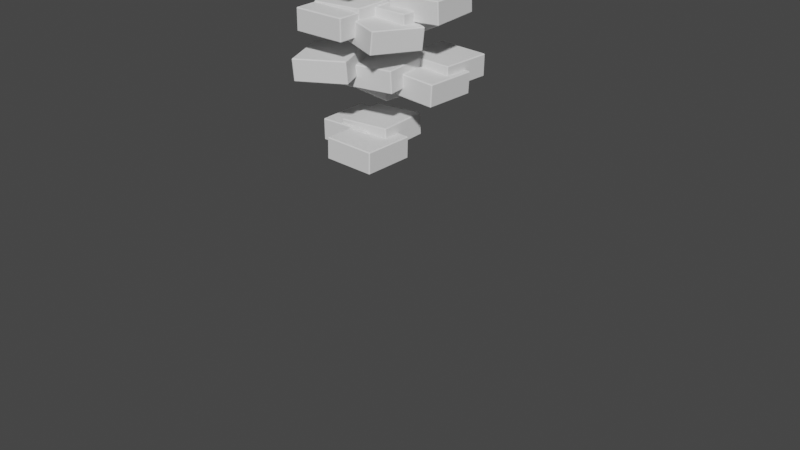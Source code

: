 # Source: Floor_Tiles_Cluster_1a.blend  (saved by Blender 3.0.42; exported with 4.5.12 LTS)
import bpy
from mathutils import Matrix  # noqa: F401  (used for matrix-valued properties, if any)

bpy.ops.wm.read_factory_settings(use_empty=True)
scene = bpy.context.scene
scene.name = 'Scene'

# ---- collections
col_collection = bpy.data.collections.new('Collection'); scene.collection.children.link(col_collection)

# ---- materials (node trees are filled in below, after node groups)
mat_material_001 = bpy.data.materials.new('Material.001')
mat_material_001.alpha_threshold = 0.0
mat_material_001.use_transparent_shadow = False
mat_material_001.line_color = (0.0, 0.0, 0.0, 1.0)

# ---- node groups
ng_nodegroup_003 = bpy.data.node_groups.new('NodeGroup.003', 'GeometryNodeTree')
_s = ng_nodegroup_003.interface.new_socket(name='Vector', in_out='OUTPUT', socket_type='NodeSocketVector')
_s = ng_nodegroup_003.interface.new_socket(name='Value', in_out='INPUT', socket_type='NodeSocketFloat')
_s.default_value = 0.5
_s.min_value = -1e+04
_s.max_value = 1e+04
_s = ng_nodegroup_003.interface.new_socket(name='Vector', in_out='INPUT', socket_type='NodeSocketVector')
_s.min_value = -1e+04
_s.max_value = 1e+04
_N = ng_nodegroup_003.nodes; _L = ng_nodegroup_003.links
n0 = _N.new('ShaderNodeMath'); n0.name = 'Math.016'; n0.location = (249, 19)
n0.label = '[%] Cur X Offset'
n0.operation = 'MODULO'
n1 = _N.new('ShaderNodeCombineXYZ'); n1.name = 'Combine XYZ.003'; n1.location = (431, 28)
n2 = _N.new('ShaderNodeMath'); n2.name = 'Math.015'; n2.location = (-132, 122)
n2.operation = 'MULTIPLY'
n3 = _N.new('ShaderNodeMath'); n3.name = 'Math.017'; n3.location = (53, 85)
n3.operation = 'MULTIPLY'
n4 = _N.new('ShaderNodeSeparateXYZ'); n4.name = 'Separate XYZ.001'; n4.location = (-114, -122)
n4.hide = True
n5 = _N.new('NodeGroupOutput'); n5.name = 'Group Output'; n5.location = (621, 0)
n6 = _N.new('GeometryNodeInputIndex'); n6.name = 'Index.001'; n6.location = (-431, 122)
n7 = _N.new('NodeGroupInput'); n7.name = 'Group Input'; n7.location = (-566, -18)
_L.new(n7.outputs[0], n2.inputs[1])
_L.new(n1.outputs[0], n5.inputs[0])
_L.new(n7.outputs[1], n4.inputs[0])
_L.new(n6.outputs[0], n2.inputs[0])
_L.new(n2.outputs[0], n3.inputs[0])
_L.new(n3.outputs[0], n0.inputs[0])
_L.new(n0.outputs[0], n1.inputs[0])
_L.new(n4.outputs[0], n3.inputs[1])
_L.new(n4.outputs[0], n0.inputs[1])
n5.is_active_output = True
ng_nodegroup_002 = bpy.data.node_groups.new('NodeGroup.002', 'GeometryNodeTree')
_s = ng_nodegroup_002.interface.new_socket(name='Vector', in_out='OUTPUT', socket_type='NodeSocketVector')
_N = ng_nodegroup_002.nodes; _L = ng_nodegroup_002.links
n0 = _N.new('NodeGroupInput'); n0.name = 'Group Input'; n0.location = (-1004, 18)
n1 = _N.new('ShaderNodeCombineXYZ'); n1.name = 'Combine XYZ'; n1.location = (593, 70)
n2 = _N.new('ShaderNodeMath'); n2.name = 'Math'; n2.location = (356, -183)
n2.hide = True
n2.operation = 'MULTIPLY'
n3 = _N.new('ShaderNodeFloatCurve'); n3.name = 'Float Curve.002'; n3.location = (28, -135)
n3.hide = True
_c = n3.mapping.curves[0]
while len(_c.points) > 2: _c.points.remove(_c.points[-1])
_c.points[0].location = (0.0, 1.0); _c.points[0].handle_type = 'AUTO'
_c.points[1].location = (0.5, 0.5); _c.points[1].handle_type = 'AUTO'
_p = _c.points.new(1.0, 1.0); _p.handle_type = 'AUTO'
n3.mapping.update()
n4 = _N.new('FunctionNodeRandomValue'); n4.name = 'Random Value.005'; n4.location = (146, -231)
n4.hide = True
n4.data_type = 'FLOAT_VECTOR'
n4.inputs[0].default_value = (0.0, 0.0, -0.35)
n4.inputs[1].default_value = (0.0, 0.0, 0.35)
n4.inputs[4].default_value = 1
n4.inputs[5].default_value = 15
n4.inputs[8].default_value = 2
n5 = _N.new('GeometryNodeInputID'); n5.name = 'ID.005'; n5.location = (-9, -246)
n5.hide = True
n6 = _N.new('FunctionNodeRandomValue'); n6.name = 'Random Value.006'; n6.location = (-163, -148)
n6.hide = True
n6.inputs[0].default_value = (0.0, 0.0, -0.05)
n6.inputs[1].default_value = (0.0, 0.0, 0.05)
n6.inputs[4].default_value = 1
n6.inputs[5].default_value = 15
n7 = _N.new('GeometryNodeInputID'); n7.name = 'ID.006'; n7.location = (-319, -172)
n7.hide = True
n8 = _N.new('ShaderNodeMath'); n8.name = 'Math.001'; n8.location = (318, 27)
n8.hide = True
n8.operation = 'MULTIPLY'
n9 = _N.new('GeometryNodeInputID'); n9.name = 'ID.007'; n9.location = (-46, -35)
n9.hide = True
n10 = _N.new('FunctionNodeRandomValue'); n10.name = 'Random Value.008'; n10.location = (-201, 63)
n10.hide = True
n10.inputs[0].default_value = (0.0, 0.0, -0.05)
n10.inputs[1].default_value = (0.0, 0.0, 0.05)
n10.inputs[4].default_value = 1
n10.inputs[5].default_value = 15
n11 = _N.new('GeometryNodeInputID'); n11.name = 'ID.008'; n11.location = (-356, 39)
n11.hide = True
n12 = _N.new('FunctionNodeRandomValue'); n12.name = 'Random Value.009'; n12.location = (145, 229)
n12.hide = True
n12.data_type = 'FLOAT_VECTOR'
n12.inputs[0].default_value = (0.0, 0.0, -0.35)
n12.inputs[1].default_value = (0.0, 0.0, 0.35)
n12.inputs[4].default_value = 1
n12.inputs[5].default_value = 15
n12.inputs[8].default_value = 2
n13 = _N.new('GeometryNodeInputID'); n13.name = 'ID.009'; n13.location = (-10, 214)
n13.hide = True
n14 = _N.new('FunctionNodeRandomValue'); n14.name = 'Random Value.010'; n14.location = (-165, 312)
n14.hide = True
n14.inputs[0].default_value = (0.0, 0.0, -0.05)
n14.inputs[1].default_value = (0.0, 0.0, 0.05)
n14.inputs[4].default_value = 1
n14.inputs[5].default_value = 15
n15 = _N.new('GeometryNodeInputID'); n15.name = 'ID.010'; n15.location = (-320, 287)
n15.hide = True
n16 = _N.new('ShaderNodeMath'); n16.name = 'Math.002'; n16.location = (354, 276)
n16.hide = True
n16.operation = 'MULTIPLY'
n17 = _N.new('ShaderNodeFloatCurve'); n17.name = 'Float Curve.004'; n17.location = (26, 324)
n17.hide = True
_c = n17.mapping.curves[0]
while len(_c.points) > 2: _c.points.remove(_c.points[-1])
_c.points[0].location = (0.0, 1.0); _c.points[0].handle_type = 'AUTO'
_c.points[1].location = (0.5, 0.0); _c.points[1].handle_type = 'AUTO'
_p = _c.points.new(1.0, 1.0); _p.handle_type = 'AUTO'
n17.mapping.update()
n18 = _N.new('ShaderNodeFloatCurve'); n18.name = 'Float Curve.003'; n18.location = (-10, 75)
n18.hide = True
_c = n18.mapping.curves[0]
while len(_c.points) > 2: _c.points.remove(_c.points[-1])
_c.points[0].location = (0.0, 1.0); _c.points[0].handle_type = 'AUTO'
_c.points[1].location = (0.54091, 0.4875); _c.points[1].handle_type = 'AUTO'
_p = _c.points.new(1.0, 1.0); _p.handle_type = 'AUTO'
n18.mapping.update()
n19 = _N.new('FunctionNodeRandomValue'); n19.name = 'Random Value.007'; n19.location = (109, -20)
n19.hide = True
n19.data_type = 'FLOAT_VECTOR'
n19.inputs[0].default_value = (0.0, 0.0, -0.55)
n19.inputs[1].default_value = (0.0, 0.0, 0.55)
n19.inputs[4].default_value = 1
n19.inputs[5].default_value = 15
n19.inputs[8].default_value = 2
n20 = _N.new('NodeGroupOutput'); n20.name = 'Group Output'; n20.location = (808, 62)
_L.new(n1.outputs[0], n20.inputs[0])
_L.new(n5.outputs[0], n4.inputs[7])
_L.new(n4.outputs[0], n2.inputs[1])
_L.new(n7.outputs[0], n6.inputs[7])
_L.new(n6.outputs[1], n3.inputs[1])
_L.new(n3.outputs[0], n2.inputs[0])
_L.new(n2.outputs[0], n1.inputs[2])
_L.new(n9.outputs[0], n19.inputs[7])
_L.new(n19.outputs[0], n8.inputs[1])
_L.new(n11.outputs[0], n10.inputs[7])
_L.new(n10.outputs[1], n18.inputs[1])
_L.new(n18.outputs[0], n8.inputs[0])
_L.new(n13.outputs[0], n12.inputs[7])
_L.new(n12.outputs[0], n16.inputs[1])
_L.new(n15.outputs[0], n14.inputs[7])
_L.new(n14.outputs[1], n17.inputs[1])
_L.new(n17.outputs[0], n16.inputs[0])
_L.new(n16.outputs[0], n1.inputs[0])
_L.new(n8.outputs[0], n1.inputs[1])
n20.is_active_output = True
ng_nodegroup_005 = bpy.data.node_groups.new('NodeGroup.005', 'GeometryNodeTree')
_s = ng_nodegroup_005.interface.new_socket(name='Vector', in_out='OUTPUT', socket_type='NodeSocketVector')
_N = ng_nodegroup_005.nodes; _L = ng_nodegroup_005.links
n0 = _N.new('NodeGroupInput'); n0.name = 'Group Input'; n0.location = (-1004, 18)
n1 = _N.new('ShaderNodeCombineXYZ'); n1.name = 'Combine XYZ'; n1.location = (593, 70)
n2 = _N.new('ShaderNodeMath'); n2.name = 'Math'; n2.location = (356, -183)
n2.hide = True
n2.operation = 'MULTIPLY'
n3 = _N.new('GeometryNodeInputID'); n3.name = 'ID.005'; n3.location = (-9, -246)
n3.hide = True
n4 = _N.new('FunctionNodeRandomValue'); n4.name = 'Random Value.006'; n4.location = (-163, -148)
n4.hide = True
n4.inputs[0].default_value = (0.0, 0.0, -0.05)
n4.inputs[1].default_value = (0.0, 0.0, 0.05)
n4.inputs[4].default_value = 1
n4.inputs[5].default_value = 15
n5 = _N.new('GeometryNodeInputID'); n5.name = 'ID.006'; n5.location = (-319, -172)
n5.hide = True
n6 = _N.new('ShaderNodeMath'); n6.name = 'Math.001'; n6.location = (318, 27)
n6.hide = True
n6.operation = 'MULTIPLY'
n7 = _N.new('GeometryNodeInputID'); n7.name = 'ID.007'; n7.location = (-46, -35)
n7.hide = True
n8 = _N.new('GeometryNodeInputID'); n8.name = 'ID.008'; n8.location = (-356, 39)
n8.hide = True
n9 = _N.new('GeometryNodeInputID'); n9.name = 'ID.009'; n9.location = (-10, 214)
n9.hide = True
n10 = _N.new('FunctionNodeRandomValue'); n10.name = 'Random Value.010'; n10.location = (-165, 312)
n10.hide = True
n10.inputs[0].default_value = (0.0, 0.0, -0.05)
n10.inputs[1].default_value = (0.0, 0.0, 0.05)
n10.inputs[4].default_value = 1
n10.inputs[5].default_value = 15
n11 = _N.new('GeometryNodeInputID'); n11.name = 'ID.010'; n11.location = (-320, 287)
n11.hide = True
n12 = _N.new('ShaderNodeMath'); n12.name = 'Math.002'; n12.location = (354, 276)
n12.hide = True
n12.operation = 'MULTIPLY'
n13 = _N.new('ShaderNodeFloatCurve'); n13.name = 'Float Curve.004'; n13.location = (26, 324)
n13.hide = True
_c = n13.mapping.curves[0]
while len(_c.points) > 2: _c.points.remove(_c.points[-1])
_c.points[0].location = (0.0, 1.0); _c.points[0].handle_type = 'AUTO'
_c.points[1].location = (0.5, 0.0); _c.points[1].handle_type = 'AUTO'
_p = _c.points.new(1.0, 1.0); _p.handle_type = 'AUTO'
n13.mapping.update()
n14 = _N.new('NodeGroupOutput'); n14.name = 'Group Output'; n14.location = (808, 62)
n15 = _N.new('ShaderNodeFloatCurve'); n15.name = 'Float Curve.002'; n15.location = (28, -135)
n15.hide = True
_c = n15.mapping.curves[0]
while len(_c.points) > 2: _c.points.remove(_c.points[-1])
_c.points[0].location = (0.0, 1.0); _c.points[0].handle_type = 'AUTO'
_c.points[1].location = (1.0, 1.0); _c.points[1].handle_type = 'AUTO'
n15.mapping.update()
n16 = _N.new('FunctionNodeRandomValue'); n16.name = 'Random Value.008'; n16.location = (-201, 63)
n16.hide = True
n16.inputs[0].default_value = (0.0, 0.0, -0.05)
n16.inputs[1].default_value = (0.0, 0.0, 0.05)
n16.inputs[4].default_value = 1
n16.inputs[5].default_value = 15
n17 = _N.new('FunctionNodeRandomValue'); n17.name = 'Random Value.009'; n17.location = (145, 229)
n17.hide = True
n17.data_type = 'FLOAT_VECTOR'
n17.inputs[0].default_value = (0.0, 0.0, -0.35)
n17.inputs[1].default_value = (0.0, 0.0, 0.35)
n17.inputs[4].default_value = 1
n17.inputs[5].default_value = 15
n17.inputs[8].default_value = 2
n18 = _N.new('FunctionNodeRandomValue'); n18.name = 'Random Value.005'; n18.location = (146, -231)
n18.hide = True
n18.data_type = 'FLOAT_VECTOR'
n18.inputs[0].default_value = (0.0, 0.0, -0.2)
n18.inputs[1].default_value = (0.0, 0.0, 0.2)
n18.inputs[4].default_value = 1
n18.inputs[5].default_value = 15
n18.inputs[8].default_value = 2
n19 = _N.new('FunctionNodeRandomValue'); n19.name = 'Random Value.007'; n19.location = (109, -20)
n19.hide = True
n19.data_type = 'FLOAT_VECTOR'
n19.inputs[0].default_value = (0.0, 0.0, -2.0)
n19.inputs[1].default_value = (0.0, 0.0, 2.0)
n19.inputs[4].default_value = 1
n19.inputs[5].default_value = 15
n19.inputs[8].default_value = 2
n20 = _N.new('ShaderNodeFloatCurve'); n20.name = 'Float Curve.003'; n20.location = (-10, 75)
n20.hide = True
_c = n20.mapping.curves[0]
while len(_c.points) > 2: _c.points.remove(_c.points[-1])
_c.points[0].location = (0.0, 1.0); _c.points[0].handle_type = 'AUTO'
_c.points[1].location = (0.52273, 0.0); _c.points[1].handle_type = 'AUTO'
_p = _c.points.new(1.0, 1.0); _p.handle_type = 'AUTO'
n20.mapping.update()
_L.new(n1.outputs[0], n14.inputs[0])
_L.new(n3.outputs[0], n18.inputs[7])
_L.new(n18.outputs[0], n2.inputs[1])
_L.new(n5.outputs[0], n4.inputs[7])
_L.new(n4.outputs[1], n15.inputs[1])
_L.new(n15.outputs[0], n2.inputs[0])
_L.new(n2.outputs[0], n1.inputs[2])
_L.new(n7.outputs[0], n19.inputs[7])
_L.new(n19.outputs[0], n6.inputs[1])
_L.new(n8.outputs[0], n16.inputs[7])
_L.new(n16.outputs[1], n20.inputs[1])
_L.new(n20.outputs[0], n6.inputs[0])
_L.new(n9.outputs[0], n17.inputs[7])
_L.new(n17.outputs[0], n12.inputs[1])
_L.new(n11.outputs[0], n10.inputs[7])
_L.new(n10.outputs[1], n13.inputs[1])
_L.new(n13.outputs[0], n12.inputs[0])
_L.new(n12.outputs[0], n1.inputs[0])
_L.new(n6.outputs[0], n1.inputs[1])
n14.is_active_output = True
ng_nodegroup_006 = bpy.data.node_groups.new('NodeGroup.006', 'GeometryNodeTree')
_s = ng_nodegroup_006.interface.new_socket(name='Vector', in_out='OUTPUT', socket_type='NodeSocketVector')
_N = ng_nodegroup_006.nodes; _L = ng_nodegroup_006.links
n0 = _N.new('NodeGroupInput'); n0.name = 'Group Input'; n0.location = (-1004, 18)
n1 = _N.new('ShaderNodeCombineXYZ'); n1.name = 'Combine XYZ'; n1.location = (593, 70)
n2 = _N.new('ShaderNodeMath'); n2.name = 'Math'; n2.location = (356, -183)
n2.hide = True
n2.operation = 'MULTIPLY'
n3 = _N.new('GeometryNodeInputID'); n3.name = 'ID.005'; n3.location = (-9, -246)
n3.hide = True
n4 = _N.new('FunctionNodeRandomValue'); n4.name = 'Random Value.006'; n4.location = (-163, -148)
n4.hide = True
n4.inputs[0].default_value = (0.0, 0.0, -0.05)
n4.inputs[1].default_value = (0.0, 0.0, 0.05)
n4.inputs[4].default_value = 1
n4.inputs[5].default_value = 15
n5 = _N.new('GeometryNodeInputID'); n5.name = 'ID.006'; n5.location = (-319, -172)
n5.hide = True
n6 = _N.new('ShaderNodeMath'); n6.name = 'Math.001'; n6.location = (318, 27)
n6.hide = True
n6.operation = 'MULTIPLY'
n7 = _N.new('GeometryNodeInputID'); n7.name = 'ID.007'; n7.location = (-46, -35)
n7.hide = True
n8 = _N.new('GeometryNodeInputID'); n8.name = 'ID.008'; n8.location = (-356, 39)
n8.hide = True
n9 = _N.new('GeometryNodeInputID'); n9.name = 'ID.009'; n9.location = (-10, 214)
n9.hide = True
n10 = _N.new('FunctionNodeRandomValue'); n10.name = 'Random Value.010'; n10.location = (-165, 312)
n10.hide = True
n10.inputs[0].default_value = (0.0, 0.0, -0.05)
n10.inputs[1].default_value = (0.0, 0.0, 0.05)
n10.inputs[4].default_value = 1
n10.inputs[5].default_value = 15
n11 = _N.new('GeometryNodeInputID'); n11.name = 'ID.010'; n11.location = (-320, 287)
n11.hide = True
n12 = _N.new('ShaderNodeMath'); n12.name = 'Math.002'; n12.location = (354, 276)
n12.hide = True
n12.operation = 'MULTIPLY'
n13 = _N.new('NodeGroupOutput'); n13.name = 'Group Output'; n13.location = (808, 62)
n14 = _N.new('ShaderNodeFloatCurve'); n14.name = 'Float Curve.002'; n14.location = (28, -135)
n14.hide = True
_c = n14.mapping.curves[0]
while len(_c.points) > 2: _c.points.remove(_c.points[-1])
_c.points[0].location = (0.0, 1.0); _c.points[0].handle_type = 'AUTO'
_c.points[1].location = (1.0, 1.0); _c.points[1].handle_type = 'AUTO'
n14.mapping.update()
n15 = _N.new('FunctionNodeRandomValue'); n15.name = 'Random Value.008'; n15.location = (-201, 63)
n15.hide = True
n15.inputs[0].default_value = (0.0, 0.0, -0.05)
n15.inputs[1].default_value = (0.0, 0.0, 0.05)
n15.inputs[4].default_value = 1
n15.inputs[5].default_value = 15
n16 = _N.new('FunctionNodeRandomValue'); n16.name = 'Random Value.005'; n16.location = (146, -231)
n16.hide = True
n16.data_type = 'FLOAT_VECTOR'
n16.inputs[1].default_value = (0.0, 0.0, 0.0)
n16.inputs[4].default_value = 1
n16.inputs[5].default_value = 15
n16.inputs[8].default_value = 2
n17 = _N.new('ShaderNodeFloatCurve'); n17.name = 'Float Curve.003'; n17.location = (-10, 75)
n17.hide = True
_c = n17.mapping.curves[0]
while len(_c.points) > 2: _c.points.remove(_c.points[-1])
_c.points[0].location = (0.0, 1.0); _c.points[0].handle_type = 'AUTO'
_c.points[1].location = (0.51818, 0.5625); _c.points[1].handle_type = 'AUTO'
_p = _c.points.new(1.0, 1.0); _p.handle_type = 'AUTO'
n17.mapping.update()
n18 = _N.new('FunctionNodeRandomValue'); n18.name = 'Random Value.007'; n18.location = (109, -20)
n18.hide = True
n18.data_type = 'FLOAT_VECTOR'
n18.inputs[1].default_value = (0.0, 0.0, 2.0)
n18.inputs[4].default_value = 1
n18.inputs[5].default_value = 15
n18.inputs[8].default_value = 2
n19 = _N.new('ShaderNodeFloatCurve'); n19.name = 'Float Curve.004'; n19.location = (26, 324)
n19.hide = True
_c = n19.mapping.curves[0]
while len(_c.points) > 2: _c.points.remove(_c.points[-1])
_c.points[0].location = (0.0, 1.0); _c.points[0].handle_type = 'AUTO'
_c.points[1].location = (0.5, 0.0); _c.points[1].handle_type = 'AUTO'
_p = _c.points.new(1.0, 1.0); _p.handle_type = 'AUTO'
n19.mapping.update()
n20 = _N.new('FunctionNodeRandomValue'); n20.name = 'Random Value.009'; n20.location = (145, 229)
n20.hide = True
n20.data_type = 'FLOAT_VECTOR'
n20.inputs[1].default_value = (0.0, 0.0, 0.0)
n20.inputs[4].default_value = 1
n20.inputs[5].default_value = 15
n20.inputs[8].default_value = 2
_L.new(n1.outputs[0], n13.inputs[0])
_L.new(n3.outputs[0], n16.inputs[7])
_L.new(n16.outputs[0], n2.inputs[1])
_L.new(n5.outputs[0], n4.inputs[7])
_L.new(n4.outputs[1], n14.inputs[1])
_L.new(n14.outputs[0], n2.inputs[0])
_L.new(n2.outputs[0], n1.inputs[2])
_L.new(n7.outputs[0], n18.inputs[7])
_L.new(n18.outputs[0], n6.inputs[1])
_L.new(n8.outputs[0], n15.inputs[7])
_L.new(n15.outputs[1], n17.inputs[1])
_L.new(n17.outputs[0], n6.inputs[0])
_L.new(n9.outputs[0], n20.inputs[7])
_L.new(n20.outputs[0], n12.inputs[1])
_L.new(n11.outputs[0], n10.inputs[7])
_L.new(n10.outputs[1], n19.inputs[1])
_L.new(n19.outputs[0], n12.inputs[0])
_L.new(n12.outputs[0], n1.inputs[0])
_L.new(n6.outputs[0], n1.inputs[1])
n13.is_active_output = True
ng_nodegroup_007 = bpy.data.node_groups.new('NodeGroup.007', 'GeometryNodeTree')
_s = ng_nodegroup_007.interface.new_socket(name='Geometry', in_out='OUTPUT', socket_type='NodeSocketGeometry')
_s = ng_nodegroup_007.interface.new_socket(name='Instance', in_out='INPUT', socket_type='NodeSocketGeometry')
_s = ng_nodegroup_007.interface.new_socket(name='Points', in_out='INPUT', socket_type='NodeSocketGeometry')
_s = ng_nodegroup_007.interface.new_socket(name='Instance', in_out='INPUT', socket_type='NodeSocketGeometry')
_s = ng_nodegroup_007.interface.new_socket(name='Distance Min', in_out='INPUT', socket_type='NodeSocketFloat')
_s.subtype = 'DISTANCE'
_s.default_value = 0.5
_s.min_value = 0.0
ng_nodegroup_007.is_modifier = True
_N = ng_nodegroup_007.nodes; _L = ng_nodegroup_007.links
n0 = _N.new('ShaderNodeVectorMath'); n0.name = 'Vector Math.003'; n0.location = (62, -160)
n0.operation = 'SCALE'
n1 = _N.new('GeometryNodeGroup'); n1.name = 'Group.003'; n1.location = (-139, -218)
n1.label = 'Rotation Noise'
n1.width = 175
n1.node_tree = ng_nodegroup_005
n2 = _N.new('GeometryNodeGroup'); n2.name = 'Group.005'; n2.location = (422, -206)
n2.label = 'Translation Noise'
n2.width = 175
n2.node_tree = ng_nodegroup_006
n3 = _N.new('GeometryNodeInstanceOnPoints'); n3.name = 'Instance on Points.017'; n3.location = (262, 215)
n3.width = 148
n4 = _N.new('GeometryNodeScaleInstances'); n4.name = 'Scale Instances.001'; n4.location = (457, 207)
n4.inputs[2].default_value = (0.6, 0.5, 0.6)
n5 = _N.new('GeometryNodeRealizeInstances'); n5.name = 'Realize Instances.009'; n5.location = (856, 185)
n6 = _N.new('GeometryNodeTranslateInstances'); n6.name = 'Translate Instances.001'; n6.location = (665, 155)
n7 = _N.new('FunctionNodeInputVector'); n7.name = 'Vector.002'; n7.location = (-334, 218)
n7.vector = (0.0, 1.0, 0.0)
n7.outputs[0].default_value = (0.0, 0.0, 0.0)
n8 = _N.new('ShaderNodeVectorMath'); n8.name = 'Vector Math.002'; n8.location = (-171, 161)
n8.operation = 'DOT_PRODUCT'
n9 = _N.new('FunctionNodeCompare'); n9.name = 'Compare Floats'; n9.location = (-16, 214)
n9.operation = 'GREATER_EQUAL'
n9.inputs[1].default_value = 0.95
n10 = _N.new('GeometryNodeDistributePointsOnFaces'); n10.name = 'Distribute Points on Faces'; n10.location = (-347, 51)
n10.distribute_method = 'POISSON'
n10.use_legacy_normal = True
n10.inputs[4].default_value = 1.5
n11 = _N.new('GeometryNodeInstanceOnPoints'); n11.name = 'Instance on Points.016'; n11.location = (-856, 11)
n11.width = 148
n11.hide = True
n12 = _N.new('GeometryNodeScaleInstances'); n12.name = 'Scale Instances'; n12.location = (-696, 10)
n12.hide = True
n12.inputs[2].default_value = (0.8, 0.5, 0.8)
n13 = _N.new('NodeGroupInput'); n13.name = 'Group Input'; n13.location = (-1056, 0)
n14 = _N.new('NodeGroupOutput'); n14.name = 'Group Output'; n14.location = (1046, 0)
n15 = _N.new('GeometryNodeRealizeInstances'); n15.name = 'Realize Instances.008'; n15.location = (-551, 6)
n15.width = 134
n15.hide = True
_L.new(n13.outputs[0], n11.inputs[2])
_L.new(n13.outputs[1], n11.inputs[0])
_L.new(n13.outputs[2], n3.inputs[2])
_L.new(n5.outputs[0], n14.inputs[0])
_L.new(n13.outputs[3], n10.inputs[2])
_L.new(n15.outputs[0], n10.inputs[0])
_L.new(n11.outputs[0], n12.inputs[0])
_L.new(n12.outputs[0], n15.inputs[0])
_L.new(n10.outputs[1], n8.inputs[1])
_L.new(n7.outputs[0], n8.inputs[0])
_L.new(n8.outputs[1], n9.inputs[0])
_L.new(n9.outputs[0], n3.inputs[1])
_L.new(n10.outputs[0], n3.inputs[0])
_L.new(n3.outputs[0], n4.inputs[0])
_L.new(n1.outputs[0], n0.inputs[0])
_L.new(n0.outputs[0], n3.inputs[5])
_L.new(n2.outputs[0], n6.inputs[2])
_L.new(n4.outputs[0], n6.inputs[0])
_L.new(n6.outputs[0], n5.inputs[0])
n14.is_active_output = True
ng_nodegroup_004 = bpy.data.node_groups.new('NodeGroup.004', 'GeometryNodeTree')
_s = ng_nodegroup_004.interface.new_socket(name='Result', in_out='OUTPUT', socket_type='NodeSocketBool')
_s = ng_nodegroup_004.interface.new_socket(name='Color', in_out='OUTPUT', socket_type='NodeSocketColor')
_s.default_value = (0.0, 0.0, 0.0, 0.0)
_s = ng_nodegroup_004.interface.new_socket(name='Value', in_out='OUTPUT', socket_type='NodeSocketFloat')
_s = ng_nodegroup_004.interface.new_socket(name='Vector', in_out='INPUT', socket_type='NodeSocketVector')
_s.hide_value = True
_s = ng_nodegroup_004.interface.new_socket(name='Value', in_out='INPUT', socket_type='NodeSocketFloat')
_s.default_value = 0.5
_s.min_value = -1e+04
_s.max_value = 1e+04
_N = ng_nodegroup_004.nodes; _L = ng_nodegroup_004.links
n0 = _N.new('GeometryNodeInputID'); n0.name = 'ID.001'; n0.location = (-342, 139)
n0.hide = True
n1 = _N.new('FunctionNodeRandomValue'); n1.name = 'Random Value.001'; n1.location = (-183, 232)
n1.inputs[2].default_value = 1.0
n1.inputs[3].default_value = 2.0
n1.inputs[8].default_value = 3
n2 = _N.new('ShaderNodeFloatCurve'); n2.name = 'Float Curve'; n2.location = (-230, -31)
_c = n2.mapping.curves[0]
while len(_c.points) > 2: _c.points.remove(_c.points[-1])
_c.points[0].location = (0.0, 0.0); _c.points[0].handle_type = 'AUTO'
_c.points[1].location = (0.5, 1.0); _c.points[1].handle_type = 'AUTO'
_p = _c.points.new(1.0, 0.0); _p.handle_type = 'AUTO'
n2.mapping.update()
n2.inputs[0].default_value = 100.0
n3 = _N.new('GeometryNodeInputID'); n3.name = 'ID'; n3.location = (-592, -253)
n3.hide = True
n4 = _N.new('FunctionNodeRandomValue'); n4.name = 'Random Value'; n4.location = (-434, -160)
n4.inputs[8].default_value = 1
n5 = _N.new('GeometryNodeInputID'); n5.name = 'ID.002'; n5.location = (-92, -449)
n5.hide = True
n6 = _N.new('FunctionNodeRandomValue'); n6.name = 'Random Value.002'; n6.location = (66, -356)
n6.data_type = 'FLOAT_VECTOR'
n6.inputs[1].default_value = (555.0, 555.0, 555.0)
n6.inputs[8].default_value = 1
n7 = _N.new('ShaderNodeMath'); n7.name = 'Math'; n7.location = (74, 310)
n7.operation = 'MULTIPLY'
n8 = _N.new('FunctionNodeCompare'); n8.name = 'Compare Floats.001'; n8.location = (294, 290)
n8.inputs[0].default_value = 1.0
n9 = _N.new('GeometryNodeInputPosition'); n9.name = 'Position'; n9.location = (76, -211)
n10 = _N.new('FunctionNodeSeparateColor'); n10.name = 'Separate RGB'; n10.location = (407, 79)
n11 = _N.new('FunctionNodeCompare'); n11.name = 'Compare Floats.002'; n11.location = (584, 87)
n11.inputs[1].default_value = 0.5
n12 = _N.new('ShaderNodeTexChecker'); n12.name = 'Checker Texture'; n12.location = (230, 82)
n12.inputs[2].default_value = (0.0, 0.0, 0.0, 1.0)
n12.inputs[3].default_value = 1.6
n13 = _N.new('ShaderNodeTexNoise'); n13.name = 'Musgrave Texture'; n13.location = (303, -136)
n13.width = 150
n13.normalize = False
n13.inputs[2].default_value = 155.0
n13.inputs[3].default_value = 14.0
n13.inputs[4].default_value = 1.0
n13.inputs[5].default_value = 1.0
n14 = _N.new('FunctionNodeSeparateColor'); n14.name = 'Separate RGB.002'; n14.location = (657, -729)
n15 = _N.new('ShaderNodeTexWave'); n15.name = 'Wave Texture'; n15.location = (481, -692)
n15.inputs[1].default_value = 1.2
n15.inputs[2].default_value = 3.6
n15.inputs[3].default_value = 13.7
n15.inputs[5].default_value = 0.3462
n15.inputs[6].default_value = 4.1
n16 = _N.new('FunctionNodeCompare'); n16.name = 'Compare Floats.003'; n16.location = (504, -148)
n16.operation = 'LESS_EQUAL'
n16.inputs[1].default_value = -1.3
n17 = _N.new('NodeGroupOutput'); n17.name = 'Group Output'; n17.location = (1435, -223)
n18 = _N.new('FunctionNodeCompare'); n18.name = 'Compare Floats.004'; n18.location = (841, -735)
n18.operation = 'LESS_THAN'
n19 = _N.new('FunctionNodeCompare'); n19.name = 'Compare Floats'; n19.location = (1164, -368)
n19.operation = 'LESS_THAN'
n20 = _N.new('FunctionNodeSeparateColor'); n20.name = 'Separate RGB.001'; n20.location = (962, -338)
n21 = _N.new('ShaderNodeMath'); n21.name = 'Math.001'; n21.location = (1152, -605)
n21.width = 105
n21.operation = 'SUBTRACT'
n21.inputs[0].default_value = 1.0
n22 = _N.new('NodeGroupInput'); n22.name = 'Group Input'; n22.location = (-521, 0)
n23 = _N.new('ShaderNodeTexVoronoi'); n23.name = 'Voronoi Texture'; n23.location = (723, -263)
n23.distance = 'MINKOWSKI'
n23.inputs[2].default_value = -0.09
n23.inputs[7].default_value = 2.1
_L.new(n3.outputs[0], n4.inputs[7])
_L.new(n4.outputs[1], n2.inputs[1])
_L.new(n0.outputs[0], n1.inputs[7])
_L.new(n1.outputs[1], n7.inputs[0])
_L.new(n2.outputs[0], n7.inputs[1])
_L.new(n5.outputs[0], n6.inputs[7])
_L.new(n12.outputs[0], n10.inputs[0])
_L.new(n7.outputs[0], n8.inputs[1])
_L.new(n9.outputs[0], n13.inputs[0])
_L.new(n9.outputs[0], n12.inputs[0])
_L.new(n9.outputs[0], n15.inputs[0])
_L.new(n23.outputs[1], n20.inputs[0])
_L.new(n9.outputs[0], n23.inputs[0])
_L.new(n10.outputs[0], n11.inputs[0])
_L.new(n13.outputs[0], n16.inputs[0])
_L.new(n15.outputs[0], n14.inputs[0])
_L.new(n14.outputs[0], n18.inputs[1])
_L.new(n19.outputs[0], n17.inputs[0])
_L.new(n23.outputs[1], n17.inputs[1])
_L.new(n21.outputs[0], n17.inputs[2])
_L.new(n20.outputs[0], n19.inputs[0])
_L.new(n22.outputs[1], n21.inputs[1])
_L.new(n22.outputs[1], n19.inputs[1])
_L.new(n22.outputs[1], n18.inputs[0])
n17.is_active_output = True
ng_scatter_tiles = bpy.data.node_groups.new('Scatter Tiles', 'GeometryNodeTree')
_s = ng_scatter_tiles.interface.new_socket(name='Geometry', in_out='OUTPUT', socket_type='NodeSocketGeometry')
_s = ng_scatter_tiles.interface.new_socket(name='Geometry', in_out='OUTPUT', socket_type='NodeSocketGeometry')
_s = ng_scatter_tiles.interface.new_socket(name='Geometry', in_out='INPUT', socket_type='NodeSocketGeometry')
ng_scatter_tiles.is_modifier = True
_N = ng_scatter_tiles.nodes; _L = ng_scatter_tiles.links
n0 = _N.new('GeometryNodeStoreNamedAttribute'); n0.name = 'Store Named Attribute'; n0.location = (261, 780)
n0.data_type = 'FLOAT_VECTOR'
n0.domain = 'CORNER'
n0.inputs[2].default_value = 'uv_map'
n1 = _N.new('GeometryNodeCurvePrimitiveLine'); n1.name = 'Curve Line.009'; n1.location = (545, -547)
n1.label = 'DirX'
n1.inputs[1].default_value = (0.0, 2.0, 0.0)
n1.inputs[2].default_value = (1.0, 0.0, 0.0)
n2 = _N.new('GeometryNodeCurveToPoints'); n2.name = 'Curve to Points.007'; n2.location = (886, -784)
n3 = _N.new('NodeGroupInput'); n3.name = 'Group Input.001'; n3.location = (-379, 120)
n3.width = 88
n4 = _N.new('GeometryNodeCurvePrimitiveLine'); n4.name = 'Curve Line.007'; n4.location = (621, -1280)
n4.label = 'DirZ'
n4.inputs[1].default_value = (0.0, 2.0, 0.0)
n5 = _N.new('ShaderNodeVectorMath'); n5.name = 'Vector Math'; n5.location = (60, 756)
n5.operation = 'SCALE'
n6 = _N.new('ShaderNodeMath'); n6.name = 'Math.012'; n6.location = (-1246, -998)
n6.hide = True
n6.inputs[1].default_value = 0.0
n7 = _N.new('ShaderNodeMath'); n7.name = 'Math.006'; n7.location = (-1255, -1129)
n7.hide = True
n7.operation = 'SUBTRACT'
n7.inputs[1].default_value = 1.0
n8 = _N.new('ShaderNodeMath'); n8.name = 'Math.005'; n8.location = (-1252, -1167)
n8.hide = True
n8.inputs[1].default_value = 0.0
n9 = _N.new('ShaderNodeValue'); n9.name = 'Value.002'; n9.location = (-1772, -1500)
n9.label = '[OBSOLETE] Cube Bounds'
n9.width = 249
n9.outputs[0].default_value = 1.0
n10 = _N.new('ShaderNodeValue'); n10.name = 'Value.001'; n10.location = (-1692, -1634)
n10.label = 'Cube Scale'
n10.outputs[0].default_value = 1.0
n11 = _N.new('ShaderNodeClamp'); n11.name = 'Clamp'; n11.location = (-1430, -1757)
n11.label = '[Clamp] Bounded Size'
n11.width = 197
n11.hide = True
n12 = _N.new('ShaderNodeMath'); n12.name = 'Math.001'; n12.location = (-990, -1750)
n12.label = '[Add] Spacing'
n12.hide = True
n13 = _N.new('ShaderNodeMath'); n13.name = 'Math.002'; n13.location = (-1221, -1708)
n13.label = '[Subtract] Bounded Size Diff'
n13.width = 216
n13.hide = True
n13.operation = 'SUBTRACT'
n14 = _N.new('GeometryNodeCurveToPoints'); n14.name = 'Curve to Points.006'; n14.location = (886, -1008)
n15 = _N.new('ShaderNodeCombineXYZ'); n15.name = 'Combine XYZ.001'; n15.location = (459, -1359)
n15.label = 'Define XYZ Origin'
n16 = _N.new('ShaderNodeMath'); n16.name = 'Math.007'; n16.location = (369, -789)
n16.hide = True
n16.operation = 'MULTIPLY'
n17 = _N.new('GeometryNodeCurveToPoints'); n17.name = 'Curve to Points.008'; n17.location = (887, -538)
n18 = _N.new('GeometryNodeRealizeInstances'); n18.name = 'Realize Instances.006'; n18.location = (1514, 18)
n19 = _N.new('GeometryNodeInstanceOnPoints'); n19.name = 'Instance on Points.013'; n19.location = (1509, -111)
n19.width = 148
n20 = _N.new('GeometryNodeInstanceOnPoints'); n20.name = 'Instance on Points.015'; n20.location = (1509, -111)
n20.width = 148
n21 = _N.new('ShaderNodeMath'); n21.name = 'Math.009'; n21.location = (-1250, -963)
n21.hide = True
n21.operation = 'SUBTRACT'
n21.inputs[1].default_value = 1.0
n22 = _N.new('ShaderNodeMath'); n22.name = 'Math.011'; n22.location = (-1268, -1358)
n22.hide = True
n22.inputs[1].default_value = 0.0
n23 = _N.new('GeometryNodeViewer'); n23.name = 'Viewer.002'; n23.location = (1078, -1006)
n23.width = 202
n23.domain = 'POINT'
n24 = _N.new('GeometryNodeInstanceOnPoints'); n24.name = 'Instance on Points.009'; n24.location = (1502, -622)
n24.width = 148
n25 = _N.new('ShaderNodeSeparateXYZ'); n25.name = 'Separate XYZ'; n25.location = (-145, -1164)
n26 = _N.new('GeometryNodeTranslateInstances'); n26.name = 'Translate Instances'; n26.location = (1712, -461)
n27 = _N.new('GeometryNodeRealizeInstances'); n27.name = 'Realize Instances.005'; n27.location = (1715, -323)
n28 = _N.new('FunctionNodeInputInt'); n28.name = 'Integer.001'; n28.location = (-1448, -1301)
n28.label = 'Height'
n28.integer = 4
n28.outputs[0].default_value = 0
n29 = _N.new('FunctionNodeInputInt'); n29.name = 'Integer'; n29.location = (-1435, -1128)
n29.label = 'Width'
n29.integer = 1
n29.outputs[0].default_value = 0
n30 = _N.new('ShaderNodeMath'); n30.name = 'Math.003'; n30.location = (257, -1065)
n30.hide = True
n30.operation = 'MULTIPLY'
n31 = _N.new('GeometryNodeCurvePrimitiveLine'); n31.name = 'Curve Line.008'; n31.location = (537, -838)
n31.label = 'DirY'
n31.inputs[1].default_value = (0.0, 2.0, 0.0)
n31.inputs[2].default_value = (0.0, 1.0, 0.0)
n32 = _N.new('GeometryNodeGroup'); n32.name = 'Group.001'; n32.location = (1578, -552)
n32.label = 'Brick Offset'
n32.width = 116
n32.hide = True
n32.node_tree = ng_nodegroup_003
n33 = _N.new('ShaderNodeValue'); n33.name = 'Value'; n33.location = (1388, -500)
n33.label = 'Horizontal Offset %'
n33.outputs[0].default_value = 0.5
n34 = _N.new('FunctionNodeInputInt'); n34.name = 'Integer.002'; n34.location = (-1412, -962)
n34.label = 'Length'
n34.integer = 4
n34.outputs[0].default_value = 0
n35 = _N.new('ShaderNodeValue'); n35.name = 'Value.003'; n35.location = (2591, -638)
n35.label = 'Cutoff'
n35.outputs[0].default_value = 0.7
n36 = _N.new('ShaderNodeMapRange'); n36.name = 'Map Range'; n36.location = (3166, -449)
n37 = _N.new('FunctionNodeSeparateColor'); n37.name = 'Separate RGB'; n37.location = (3006, -561)
n37.hide = True
n38 = _N.new('GeometryNodeSwitch'); n38.name = 'Switch'; n38.location = (3010, -651)
n38.hide = True
n38.input_type = 'FLOAT'
n38.inputs[1].default_value = 1.0
n39 = _N.new('ShaderNodeVectorMath'); n39.name = 'Vector Math.001'; n39.location = (3149, 208)
n39.operation = 'MULTIPLY'
n40 = _N.new('FunctionNodeInputVector'); n40.name = 'Vector.001'; n40.location = (2995, 184)
n40.vector = (1.0, 1.0, 1.0)
n40.outputs[0].default_value = (0.0, 0.0, 0.0)
n41 = _N.new('ShaderNodeCombineXYZ'); n41.name = 'Combine XYZ'; n41.location = (3008, 27)
n41.inputs[1].default_value = 1.0
n42 = _N.new('GeometryNodeViewer'); n42.name = 'Viewer.001'; n42.location = (3124, 690)
n42.width = 202
n42.domain = 'POINT'
n43 = _N.new('ShaderNodeFloatCurve'); n43.name = 'Float Curve'; n43.location = (2711, 119)
_c = n43.mapping.curves[0]
while len(_c.points) > 2: _c.points.remove(_c.points[-1])
_c.points[0].location = (0.0, 0.5); _c.points[0].handle_type = 'AUTO'
_c.points[1].location = (0.23182, 0.80625); _c.points[1].handle_type = 'AUTO'
_p = _c.points.new(1.0, 1.0); _p.handle_type = 'AUTO'
n43.mapping.update()
n44 = _N.new('GeometryNodeMeshCube'); n44.name = 'Cube.006'; n44.location = (236, 780)
n45 = _N.new('GeometryNodeSeparateGeometry'); n45.name = 'Separate Geometry'; n45.location = (1771, 240)
n46 = _N.new('GeometryNodeInstanceOnPoints'); n46.name = 'Instance on Points.014'; n46.location = (2535, 827)
n46.width = 148
n47 = _N.new('GeometryNodeGroup'); n47.name = 'Group'; n47.location = (2119, 632)
n47.label = 'Rotation Noise'
n47.width = 175
n47.node_tree = ng_nodegroup_002
n48 = _N.new('GeometryNodeJoinGeometry'); n48.name = 'Join Geometry'; n48.location = (4040, 905)
n49 = _N.new('GeometryNodeRealizeInstances'); n49.name = 'Realize Instances.007'; n49.location = (2871, 697)
n50 = _N.new('NodeGroupOutput'); n50.name = 'Group Output.001'; n50.location = (4462, 786)
n50.width = 134
n51 = _N.new('FunctionNodeInputVector'); n51.name = 'Vector'; n51.location = (-240, 761)
n51.label = 'Brick Dimensions'
n51.vector = (1.0, 0.5, 1.0)
n51.outputs[0].default_value = (0.0, 0.0, 0.0)
n52 = _N.new('ShaderNodeMath'); n52.name = 'Math'; n52.location = (3570, 322)
n52.operation = 'MULTIPLY'
n52.inputs[1].default_value = 0.2536
n53 = _N.new('GeometryNodeGroup'); n53.name = 'Group.004'; n53.location = (3738, 476)
n53.label = 'Distribute mini tiles'
n53.node_tree = ng_nodegroup_007
n54 = _N.new('FunctionNodeInputBool'); n54.name = 'Boolean'; n54.location = (2589, -720)
n54.label = 'Use Relative Scaling'
n54.width = 142
n54.boolean = True
n54.outputs[0].default_value = False
n55 = _N.new('GeometryNodeGroup'); n55.name = 'Group.002'; n55.location = (2775, -587)
n55.label = 'Density Curve'
n55.hide = True
n55.node_tree = ng_nodegroup_004
n55.inputs[0].default_value = (0.0, 0.0, 0.0)
n56 = _N.new('ShaderNodeMath'); n56.name = 'Math.008'; n56.location = (457, -1531)
n56.hide = True
n56.operation = 'MULTIPLY'
n57 = _N.new('ShaderNodeMath'); n57.name = 'Math.004'; n57.location = (71, -1628)
n57.width = 200
n57.operation = 'MULTIPLY'
n57.use_clamp = True
n58 = _N.new('ShaderNodeMath'); n58.name = 'Math.010'; n58.location = (-1286, -1305)
n58.hide = True
n58.operation = 'SUBTRACT'
n58.inputs[1].default_value = 1.0
n59 = _N.new('ShaderNodeMath'); n59.name = 'Math.014'; n59.location = (72, -1344)
n59.width = 200
n59.operation = 'MULTIPLY'
n60 = _N.new('ShaderNodeMath'); n60.name = 'Math.013'; n60.location = (36, -1498)
n60.width = 200
n60.operation = 'MULTIPLY'
n60.inputs[1].default_value = -0.5
_L.new(n4.outputs[0], n14.inputs[0])
_L.new(n14.outputs[0], n24.inputs[0])
_L.new(n31.outputs[0], n2.inputs[0])
_L.new(n9.outputs[0], n13.inputs[0])
_L.new(n9.outputs[0], n11.inputs[2])
_L.new(n10.outputs[0], n11.inputs[0])
_L.new(n10.outputs[0], n11.inputs[1])
_L.new(n11.outputs[0], n13.inputs[1])
_L.new(n11.outputs[0], n12.inputs[1])
_L.new(n29.outputs[0], n7.inputs[0])
_L.new(n30.outputs[0], n31.inputs[3])
_L.new(n27.outputs[0], n19.inputs[0])
_L.new(n1.outputs[0], n17.inputs[0])
_L.new(n19.outputs[0], n18.inputs[0])
_L.new(n0.outputs[0], n46.inputs[2])
_L.new(n49.outputs[0], n42.inputs[0])
_L.new(n47.outputs[0], n46.inputs[5])
_L.new(n51.outputs[0], n5.inputs[0])
_L.new(n5.outputs[0], n44.inputs[0])
_L.new(n11.outputs[0], n5.inputs[3])
_L.new(n13.outputs[0], n12.inputs[0])
_L.new(n2.outputs[0], n24.inputs[2])
_L.new(n17.outputs[0], n19.inputs[2])
_L.new(n29.outputs[0], n8.inputs[0])
_L.new(n8.outputs[0], n2.inputs[1])
_L.new(n7.outputs[0], n30.inputs[0])
_L.new(n57.outputs[0], n15.inputs[2])
_L.new(n15.outputs[0], n4.inputs[0])
_L.new(n56.outputs[0], n4.inputs[3])
_L.new(n28.outputs[0], n58.inputs[0])
_L.new(n34.outputs[0], n21.inputs[0])
_L.new(n16.outputs[0], n1.inputs[3])
_L.new(n21.outputs[0], n16.inputs[0])
_L.new(n58.outputs[0], n56.inputs[1])
_L.new(n34.outputs[0], n6.inputs[0])
_L.new(n6.outputs[0], n17.inputs[1])
_L.new(n22.outputs[0], n14.inputs[1])
_L.new(n28.outputs[0], n22.inputs[0])
_L.new(n51.outputs[0], n25.inputs[0])
_L.new(n25.outputs[1], n30.inputs[1])
_L.new(n25.outputs[2], n56.inputs[0])
_L.new(n25.outputs[0], n16.inputs[1])
_L.new(n25.outputs[2], n57.inputs[0])
_L.new(n25.outputs[1], n60.inputs[0])
_L.new(n25.outputs[0], n59.inputs[0])
_L.new(n60.outputs[0], n15.inputs[1])
_L.new(n59.outputs[0], n15.inputs[0])
_L.new(n14.outputs[0], n23.inputs[0])
_L.new(n33.outputs[0], n32.inputs[0])
_L.new(n32.outputs[0], n26.inputs[2])
_L.new(n46.outputs[0], n49.inputs[0])
_L.new(n24.outputs[0], n26.inputs[0])
_L.new(n26.outputs[0], n27.inputs[0])
_L.new(n51.outputs[0], n32.inputs[1])
_L.new(n55.outputs[0], n45.inputs[1])
_L.new(n45.outputs[0], n46.inputs[0])
_L.new(n18.outputs[0], n45.inputs[0])
_L.new(n55.outputs[1], n37.inputs[0])
_L.new(n37.outputs[0], n36.inputs[0])
_L.new(n40.outputs[0], n39.inputs[0])
_L.new(n36.outputs[0], n39.inputs[3])
_L.new(n39.outputs[0], n46.inputs[6])
_L.new(n41.outputs[0], n39.inputs[1])
_L.new(n36.outputs[0], n43.inputs[1])
_L.new(n43.outputs[0], n41.inputs[2])
_L.new(n43.outputs[0], n41.inputs[0])
_L.new(n55.outputs[2], n38.inputs[2])
_L.new(n54.outputs[0], n38.inputs[0])
_L.new(n38.outputs[0], n36.inputs[2])
_L.new(n35.outputs[0], n55.inputs[1])
_L.new(n0.outputs[0], n53.inputs[0])
_L.new(n45.outputs[1], n53.inputs[1])
_L.new(n0.outputs[0], n53.inputs[2])
_L.new(n53.outputs[0], n48.inputs[0])
_L.new(n49.outputs[0], n48.inputs[0])
_L.new(n48.outputs[0], n50.inputs[0])
_L.new(n51.outputs[0], n52.inputs[0])
_L.new(n52.outputs[0], n53.inputs[3])
_L.new(n44.outputs[0], n0.inputs[0])
_L.new(n44.outputs[1], n0.inputs[3])
n50.is_active_output = True

# ---- material node trees
mat_material_001.use_nodes = True; mat_material_001.node_tree.nodes.clear()
_N = mat_material_001.node_tree.nodes; _L = mat_material_001.node_tree.links
n0 = _N.new('ShaderNodeOutputMaterial'); n0.name = 'Material Output'; n0.location = (300, 300)
n1 = _N.new('ShaderNodeBsdfPrincipled'); n1.name = 'Principled BSDF'; n1.location = (10, 300)
n1.distribution = 'GGX'
n1.subsurface_method = 'BURLEY'
n1.inputs[2].default_value = 0.4
n1.inputs[3].default_value = 1.45
n1.inputs[27].default_value = (0.0, 0.0, 0.0, 1.0)
n1.inputs[28].default_value = 1.0
_L.new(n1.outputs[0], n0.inputs[0])
n0.is_active_output = True

# ---- world
world_world = bpy.data.worlds.new('World'); scene.world = world_world
world_world.use_nodes = True; world_world.node_tree.nodes.clear()
_N = world_world.node_tree.nodes; _L = world_world.node_tree.links
n0 = _N.new('ShaderNodeOutputWorld'); n0.name = 'World Output'; n0.location = (300, 300)
n1 = _N.new('ShaderNodeBackground'); n1.name = 'Background'; n1.location = (10, 300)
n1.inputs[0].default_value = (0.05088, 0.05088, 0.05088, 1.0)
_L.new(n1.outputs[0], n0.inputs[0])
n0.is_active_output = True
world_world.color = (0.05088, 0.05088, 0.05088)
world_world.use_sun_shadow = False
world_world.sun_shadow_jitter_overblur = 0.0

# ---- meshes
me_cube_001 = bpy.data.meshes.new('Cube.001')
me_cube_001.from_pydata([(0.96, 0.7, 0.96), (0.96, 0.66, 1.0), (1.0, 0.66, 0.96), (0.96, 0.66, -1.0), (0.96, 0.7, -0.96), (1.0, 0.66, -0.96), (1.0, -1.26, 0.96), (0.96, -1.26, 1.0), (0.96, -1.3, 0.96), (1.0, -1.26, -0.96), (0.96, -1.3, -0.96), (0.96, -1.26, -1.0), (-0.96, 0.7, 0.96), (-1.0, 0.66, 0.96), (-0.96, 0.66, 1.0), (-1.0, 0.66, -0.96), (-0.96, 0.7, -0.96), (-0.96, 0.66, -1.0), (-1.0, -1.26, 0.96), (-0.96, -1.3, 0.96), (-0.96, -1.26, 1.0), (-0.96, -1.26, -1.0), (-0.96, -1.3, -0.96), (-1.0, -1.26, -0.96), (2.96, 0.7, 0.96), (2.96, 0.66, 1.0), (3.0, 0.66, 0.96), (2.96, 0.66, -1.0), (2.96, 0.7, -0.96), (3.0, 0.66, -0.96), (3.0, -1.26, 0.96), (2.96, -1.26, 1.0), (2.96, -1.3, 0.96), (3.0, -1.26, -0.96), (2.96, -1.3, -0.96), (2.96, -1.26, -1.0), (1.04, 0.7, 0.96), (1.0, 0.66, 0.96), (1.04, 0.66, 1.0), (1.0, 0.66, -0.96), (1.04, 0.7, -0.96), (1.04, 0.66, -1.0), (1.0, -1.26, 0.96), (1.04, -1.3, 0.96), (1.04, -1.26, 1.0), (1.04, -1.26, -1.0), (1.04, -1.3, -0.96), (1.0, -1.26, -0.96), (0.96, 0.7, 2.96), (0.96, 0.66, 3.0), (1.0, 0.66, 2.96), (0.96, 0.66, 1.0), (0.96, 0.7, 1.04), (1.0, 0.66, 1.04), (1.0, -1.26, 2.96), (0.96, -1.26, 3.0), (0.96, -1.3, 2.96), (1.0, -1.26, 1.04), (0.96, -1.3, 1.04), (0.96, -1.26, 1.0), (-0.96, 0.7, 2.96), (-1.0, 0.66, 2.96), (-0.96, 0.66, 3.0), (-1.0, 0.66, 1.04), (-0.96, 0.7, 1.04), (-0.96, 0.66, 1.0), (-1.0, -1.26, 2.96), (-0.96, -1.3, 2.96), (-0.96, -1.26, 3.0), (-0.96, -1.26, 1.0), (-0.96, -1.3, 1.04), (-1.0, -1.26, 1.04), (2.96, 0.7, 2.96), (2.96, 0.66, 3.0), (3.0, 0.66, 2.96), (2.96, 0.66, 1.0), (2.96, 0.7, 1.04), (3.0, 0.66, 1.04), (3.0, -1.26, 2.96), (2.96, -1.26, 3.0), (2.96, -1.3, 2.96), (3.0, -1.26, 1.04), (2.96, -1.3, 1.04), (2.96, -1.26, 1.0), (1.04, 0.7, 2.96), (1.0, 0.66, 2.96), (1.04, 0.66, 3.0), (1.0, 0.66, 1.04), (1.04, 0.7, 1.04), (1.04, 0.66, 1.0), (1.0, -1.26, 2.96), (1.04, -1.3, 2.96), (1.04, -1.26, 3.0), (1.04, -1.26, 1.0), (1.04, -1.3, 1.04), (1.0, -1.26, 1.04), (0.96, 2.7, 0.96), (0.96, 2.66, 1.0), (1.0, 2.66, 0.96), (0.96, 2.66, -1.0), (0.96, 2.7, -0.96), (1.0, 2.66, -0.96), (1.0, 0.74, 0.96), (0.96, 0.74, 1.0), (0.96, 0.7, 0.96), (1.0, 0.74, -0.96), (0.96, 0.7, -0.96), (0.96, 0.74, -1.0), (-0.96, 2.7, 0.96), (-1.0, 2.66, 0.96), (-0.96, 2.66, 1.0), (-1.0, 2.66, -0.96), (-0.96, 2.7, -0.96), (-0.96, 2.66, -1.0), (-1.0, 0.74, 0.96), (-0.96, 0.7, 0.96), (-0.96, 0.74, 1.0), (-0.96, 0.74, -1.0), (-0.96, 0.7, -0.96), (-1.0, 0.74, -0.96), (2.96, 2.7, 0.96), (2.96, 2.66, 1.0), (3.0, 2.66, 0.96), (2.96, 2.66, -1.0), (2.96, 2.7, -0.96), (3.0, 2.66, -0.96), (3.0, 0.74, 0.96), (2.96, 0.74, 1.0), (2.96, 0.7, 0.96), (3.0, 0.74, -0.96), (2.96, 0.7, -0.96), (2.96, 0.74, -1.0), (1.04, 2.7, 0.96), (1.0, 2.66, 0.96), (1.04, 2.66, 1.0), (1.0, 2.66, -0.96), (1.04, 2.7, -0.96), (1.04, 2.66, -1.0), (1.0, 0.74, 0.96), (1.04, 0.7, 0.96), (1.04, 0.74, 1.0), (1.04, 0.74, -1.0), (1.04, 0.7, -0.96), (1.0, 0.74, -0.96), (0.96, 2.7, 2.96), (0.96, 2.66, 3.0), (1.0, 2.66, 2.96), (0.96, 2.66, 1.0), (0.96, 2.7, 1.04), (1.0, 2.66, 1.04), (1.0, 0.74, 2.96), (0.96, 0.74, 3.0), (0.96, 0.7, 2.96), (1.0, 0.74, 1.04), (0.96, 0.7, 1.04), (0.96, 0.74, 1.0), (-0.96, 2.7, 2.96), (-1.0, 2.66, 2.96), (-0.96, 2.66, 3.0), (-1.0, 2.66, 1.04), (-0.96, 2.7, 1.04), (-0.96, 2.66, 1.0), (-1.0, 0.74, 2.96), (-0.96, 0.7, 2.96), (-0.96, 0.74, 3.0), (-0.96, 0.74, 1.0), (-0.96, 0.7, 1.04), (-1.0, 0.74, 1.04), (2.96, 2.7, 2.96), (2.96, 2.66, 3.0), (3.0, 2.66, 2.96), (2.96, 2.66, 1.0), (2.96, 2.7, 1.04), (3.0, 2.66, 1.04), (3.0, 0.74, 2.96), (2.96, 0.74, 3.0), (2.96, 0.7, 2.96), (3.0, 0.74, 1.04), (2.96, 0.7, 1.04), (2.96, 0.74, 1.0), (1.04, 2.7, 2.96), (1.0, 2.66, 2.96), (1.04, 2.66, 3.0), (1.0, 2.66, 1.04), (1.04, 2.7, 1.04), (1.04, 2.66, 1.0), (1.0, 0.74, 2.96), (1.04, 0.7, 2.96), (1.04, 0.74, 3.0), (1.04, 0.74, 1.0), (1.04, 0.7, 1.04), (1.0, 0.74, 1.04)], [], [(17, 3, 11, 21), (23, 18, 13, 15), (40, 36, 24, 28), (10, 8, 19, 22), (1, 14, 20, 7), (5, 2, 6, 9), (41, 27, 35, 45), (47, 42, 37, 39), (64, 60, 48, 52), (34, 32, 43, 46), (25, 38, 44, 31), (29, 26, 30, 33), (65, 51, 59, 69), (71, 66, 61, 63), (88, 84, 72, 76), (58, 56, 67, 70), (49, 62, 68, 55), (53, 50, 54, 57), (89, 75, 83, 93), (95, 90, 85, 87), (112, 108, 96, 100), (82, 80, 91, 94), (73, 86, 92, 79), (77, 74, 78, 81), (113, 99, 107, 117), (119, 114, 109, 111), (136, 132, 120, 124), (106, 104, 115, 118), (97, 110, 116, 103), (101, 98, 102, 105), (137, 123, 131, 141), (143, 138, 133, 135), (160, 156, 144, 148), (130, 128, 139, 142), (121, 134, 140, 127), (125, 122, 126, 129), (161, 147, 155, 165), (167, 162, 157, 159), (184, 180, 168, 172), (154, 152, 163, 166), (145, 158, 164, 151), (149, 146, 150, 153), (185, 171, 179, 189), (191, 186, 181, 183), (178, 176, 187, 190), (169, 182, 188, 175), (173, 170, 174, 177), (0, 1, 2), (3, 4, 5), (6, 7, 8), (9, 10, 11), (12, 13, 14), (15, 16, 17), (18, 19, 20), (21, 22, 23), (24, 25, 26), (27, 28, 29), (30, 31, 32), (33, 34, 35), (36, 37, 38), (39, 40, 41), (42, 43, 44), (45, 46, 47), (48, 49, 50), (51, 52, 53), (54, 55, 56), (57, 58, 59), (60, 61, 62), (63, 64, 65), (66, 67, 68), (69, 70, 71), (72, 73, 74), (75, 76, 77), (78, 79, 80), (81, 82, 83), (84, 85, 86), (87, 88, 89), (90, 91, 92), (93, 94, 95), (96, 97, 98), (99, 100, 101), (102, 103, 104), (105, 106, 107), (108, 109, 110), (111, 112, 113), (114, 115, 116), (117, 118, 119), (120, 121, 122), (123, 124, 125), (126, 127, 128), (129, 130, 131), (132, 133, 134), (135, 136, 137), (138, 139, 140), (141, 142, 143), (144, 145, 146), (147, 148, 149), (150, 151, 152), (153, 154, 155), (156, 157, 158), (159, 160, 161), (162, 163, 164), (165, 166, 167), (168, 169, 170), (171, 172, 173), (174, 175, 176), (177, 178, 179), (180, 181, 182), (183, 184, 185), (186, 187, 188), (189, 190, 191), (17, 21, 23, 15), (3, 17, 16, 4), (2, 5, 4, 0), (22, 19, 18, 23), (8, 10, 9, 6), (12, 16, 15, 13), (7, 20, 19, 8), (1, 7, 6, 2), (21, 11, 10, 22), (20, 14, 13, 18), (14, 1, 0, 12), (11, 3, 5, 9), (41, 45, 47, 39), (27, 41, 40, 28), (26, 29, 28, 24), (46, 43, 42, 47), (32, 34, 33, 30), (36, 40, 39, 37), (31, 44, 43, 32), (25, 31, 30, 26), (45, 35, 34, 46), (44, 38, 37, 42), (38, 25, 24, 36), (35, 27, 29, 33), (65, 69, 71, 63), (51, 65, 64, 52), (50, 53, 52, 48), (70, 67, 66, 71), (56, 58, 57, 54), (60, 64, 63, 61), (55, 68, 67, 56), (49, 55, 54, 50), (69, 59, 58, 70), (68, 62, 61, 66), (62, 49, 48, 60), (59, 51, 53, 57), (89, 93, 95, 87), (75, 89, 88, 76), (74, 77, 76, 72), (94, 91, 90, 95), (80, 82, 81, 78), (84, 88, 87, 85), (79, 92, 91, 80), (73, 79, 78, 74), (93, 83, 82, 94), (92, 86, 85, 90), (86, 73, 72, 84), (83, 75, 77, 81), (113, 117, 119, 111), (99, 113, 112, 100), (98, 101, 100, 96), (118, 115, 114, 119), (104, 106, 105, 102), (108, 112, 111, 109), (103, 116, 115, 104), (97, 103, 102, 98), (117, 107, 106, 118), (116, 110, 109, 114), (110, 97, 96, 108), (107, 99, 101, 105), (137, 141, 143, 135), (123, 137, 136, 124), (122, 125, 124, 120), (142, 139, 138, 143), (128, 130, 129, 126), (132, 136, 135, 133), (127, 140, 139, 128), (121, 127, 126, 122), (141, 131, 130, 142), (140, 134, 133, 138), (134, 121, 120, 132), (131, 123, 125, 129), (161, 165, 167, 159), (147, 161, 160, 148), (146, 149, 148, 144), (166, 163, 162, 167), (152, 154, 153, 150), (156, 160, 159, 157), (151, 164, 163, 152), (145, 151, 150, 146), (165, 155, 154, 166), (164, 158, 157, 162), (158, 145, 144, 156), (155, 147, 149, 153), (185, 189, 191, 183), (171, 185, 184, 172), (170, 173, 172, 168), (190, 187, 186, 191), (176, 178, 177, 174), (180, 184, 183, 181), (175, 188, 187, 176), (169, 175, 174, 170), (189, 179, 178, 190), (188, 182, 181, 186), (182, 169, 168, 180), (179, 171, 173, 177), (16, 12, 0, 4)])
_uv = me_cube_001.uv_layers.new(name='UVMap')
_uv.uv.foreach_set('vector', [0.5451, 0.3652, 0.3652, 0.5451, 0.1853, 0.3652, 0.3652, 0.1853, 0.3705, 0.18, 0.5504, 9.996e-05, 0.7303, 0.18, 0.5504, 0.3599, 0.000115, 0.7064, 0.0001103, 0.009597, 0.2851, 0.3726, 0.2528, 0.5154, 0.18, 0.3599, 0.0001, 0.18, 0.18, 9.996e-05, 0.3599, 0.18, 0.007596, 0.9924, 0.007596, 0.738, 0.262, 0.738, 0.262, 0.9924, 0.3599, 0.5504, 0.18, 0.7303, 9.996e-05, 0.5504, 0.18, 0.3705, 0.0066, 0.7148, 0.2566, 0.5203, 0.4026, 0.5255, 0.6796, 0.8945, 0.9999, 0.3168, 0.6923, 0.3168, 0.6923, 0.009173, 0.9999, 0.009173, 0.3599, 0.18, 0.18, 0.3599, 0.0001002, 0.18, 0.18, 0.0001003, 0.4071, 0.5219, 0.4394, 0.3792, 0.6921, 0.1882, 0.6921, 0.885, 0.2896, 0.3691, 0.01257, 0.0001103, 0.6856, 0.1798, 0.4356, 0.3743, 0.258, 0.5153, 0.2899, 0.3742, 0.4342, 0.3793, 0.4023, 0.5204, 0.3705, 0.18, 0.5504, 9.996e-05, 0.7303, 0.18, 0.5504, 0.3599, 0.5451, 0.3652, 0.3652, 0.5451, 0.1853, 0.3652, 0.3652, 0.1853, 0.00904, 0.6965, 0.3125, 0.6965, 0.3125, 0.9999, 0.009041, 0.9999, 0.7303, 0.5504, 0.5504, 0.7303, 0.3705, 0.5504, 0.5504, 0.3705, 9.996e-05, 0.5504, 0.18, 0.3705, 0.3599, 0.5504, 0.18, 0.7303, 0.262, 0.9924, 0.007596, 0.9924, 0.007596, 0.738, 0.262, 0.738, 0.009034, 0.001625, 0.6849, 0.0001007, 0.4267, 0.2873, 0.2917, 0.2669, 0.2876, 0.2707, 0.2641, 0.4049, 0.0001007, 0.6874, 0.0001009, 0.01118, 0.2678, 0.2876, 0.009724, 0.0001007, 0.6856, 0.001684, 0.4025, 0.2668, 0.4255, 0.2918, 0.4024, 0.4245, 0.269, 0.4045, 0.2921, 0.2718, 0.6855, 0.6948, 0.009651, 0.6963, 0.2679, 0.4091, 0.4028, 0.4295, 0.6945, 0.008993, 0.6945, 0.6852, 0.4069, 0.4257, 0.4304, 0.2915, 0.2689, 0.2921, 0.4022, 0.2718, 0.4256, 0.4043, 0.2924, 0.4246, 0.2879, 0.4258, 0.0001012, 0.6851, 0.0001007, 0.008941, 0.264, 0.2918, 0.2851, 0.3726, 0.2528, 0.5154, 0.0001105, 0.7064, 0.0001103, 0.009597, 0.4268, 0.4088, 0.6848, 0.6963, 0.008979, 0.6947, 0.292, 0.4296, 0.00904, 0.9999, 0.009041, 0.6965, 0.3124, 0.6965, 0.3124, 0.9999, 0.4067, 0.2706, 0.6944, 0.01131, 0.6944, 0.6874, 0.4306, 0.4046, 0.2896, 0.3691, 0.01257, 0.0001103, 0.6856, 0.1798, 0.4356, 0.3743, 0.4342, 0.3793, 0.4023, 0.5204, 0.258, 0.5153, 0.2899, 0.3742, 0.18, 0.7303, 9.996e-05, 0.5504, 0.18, 0.3705, 0.3599, 0.5504, 0.6921, 0.1882, 0.6921, 0.885, 0.4071, 0.522, 0.4394, 0.3792, 0.006595, 0.7148, 0.2566, 0.5203, 0.4026, 0.5255, 0.6796, 0.8945, 0.9999, 0.3168, 0.6923, 0.3168, 0.6923, 0.009173, 0.9999, 0.009173, 0.5504, 0.7303, 0.3705, 0.5504, 0.5504, 0.3705, 0.7303, 0.5504, 0.738, 0.262, 0.738, 0.007596, 0.9924, 0.007596, 0.9924, 0.262, 0.3125, 0.6965, 0.3125, 0.9999, 0.009041, 0.9999, 0.009041, 0.6965, 0.5504, 0.3599, 0.3705, 0.18, 0.5504, 0.0001002, 0.7303, 0.18, 0.18, 0.3599, 0.0001001, 0.18, 0.18, 9.996e-05, 0.3599, 0.18, 0.3652, 0.5451, 0.1853, 0.3652, 0.3652, 0.1853, 0.5451, 0.3652, 0.6855, 0.6948, 0.00965, 0.6963, 0.268, 0.4091, 0.4027, 0.4295, 0.4069, 0.4258, 0.4304, 0.2914, 0.6945, 0.008994, 0.6945, 0.6853, 0.2691, 0.4046, 0.2922, 0.2717, 0.4255, 0.2918, 0.4023, 0.4246, 0.009033, 0.001527, 0.6849, 0.0001008, 0.4266, 0.2873, 0.2918, 0.2668, 0.0001008, 0.6874, 0.0001009, 0.01108, 0.2877, 0.2706, 0.2642, 0.4049, 0.9647, 0.2694, 0.964, 0.2657, 0.9679, 0.2664, 0.7184, 0.1105, 0.7186, 0.1085, 0.7203, 0.11, 0.9679, 0.1423, 0.9641, 0.143, 0.9649, 0.1391, 0.73, 0.1644, 0.7284, 0.1661, 0.7279, 0.1643, 0.8406, 0.2655, 0.8377, 0.2624, 0.8414, 0.2617, 0.6624, 0.1186, 0.6639, 0.1169, 0.6644, 0.1188, 0.8377, 0.1382, 0.8408, 0.1352, 0.8415, 0.139, 0.6739, 0.1725, 0.6738, 0.1745, 0.6721, 0.173, 0.1143, 0.5079, 0.1162, 0.5065, 0.1163, 0.5085, 0.1029, 0.5669, 0.1014, 0.565, 0.1035, 0.5649, 0.174, 0.5105, 0.1746, 0.5085, 0.1761, 0.5105, 0.1612, 0.567, 0.1632, 0.5676, 0.1614, 0.569, 0.1274, 0.8515, 0.1267, 0.8478, 0.1306, 0.8485, 0.004083, 0.8438, 0.003286, 0.8476, 0.0003444, 0.8445, 0.1268, 0.7251, 0.1276, 0.7212, 0.1306, 0.7244, 0.0003444, 0.7203, 0.003517, 0.7173, 0.004209, 0.7211, 0.8406, 0.4891, 0.8377, 0.486, 0.8414, 0.4853, 0.9679, 0.4901, 0.9647, 0.493, 0.964, 0.4893, 0.8415, 0.3626, 0.8377, 0.3618, 0.8408, 0.3588, 0.9641, 0.3666, 0.9649, 0.3627, 0.9679, 0.3659, 0.3789, 0.2065, 0.381, 0.2064, 0.3805, 0.2084, 0.3938, 0.15, 0.3919, 0.1494, 0.3937, 0.148, 0.4388, 0.2085, 0.4407, 0.2091, 0.4389, 0.2105, 0.4521, 0.1501, 0.4536, 0.152, 0.4515, 0.1521, 0.1351, 0.7211, 0.1312, 0.7203, 0.1344, 0.7173, 0.2615, 0.7244, 0.2577, 0.7251, 0.2585, 0.7212, 0.3897, 0.8271, 0.3914, 0.8255, 0.3915, 0.8275, 0.3802, 0.8815, 0.3822, 0.8813, 0.3817, 0.8832, 0.135, 0.8438, 0.1342, 0.8476, 0.1312, 0.8445, 0.2583, 0.8515, 0.2576, 0.8478, 0.2615, 0.8485, 0.4476, 0.8355, 0.4456, 0.8356, 0.4461, 0.8338, 0.4364, 0.8915, 0.4363, 0.8895, 0.4381, 0.8899, 0.9647, 0.6279, 0.964, 0.6242, 0.9679, 0.6249, 0.7184, 0.469, 0.7186, 0.467, 0.7203, 0.4685, 0.9679, 0.5008, 0.9641, 0.5015, 0.9649, 0.4976, 0.73, 0.5229, 0.7284, 0.5246, 0.728, 0.5227, 0.8406, 0.624, 0.8377, 0.6209, 0.8414, 0.6202, 0.6624, 0.4771, 0.6639, 0.4754, 0.6644, 0.4773, 0.8377, 0.4967, 0.8408, 0.4937, 0.8415, 0.4975, 0.6739, 0.531, 0.6738, 0.533, 0.6721, 0.5315, 0.9649, 0.7807, 0.9679, 0.7838, 0.9641, 0.7845, 0.8377, 0.7798, 0.8408, 0.7768, 0.8415, 0.7805, 0.964, 0.9072, 0.9679, 0.908, 0.9647, 0.911, 0.8414, 0.9032, 0.8406, 0.9071, 0.8377, 0.9039, 0.3789, 0.565, 0.381, 0.5649, 0.3805, 0.5669, 0.3938, 0.5085, 0.3919, 0.5079, 0.3937, 0.5065, 0.4388, 0.567, 0.4407, 0.5676, 0.4389, 0.569, 0.4521, 0.5085, 0.4536, 0.5105, 0.4515, 0.5105, 0.1632, 0.2091, 0.1614, 0.2105, 0.1612, 0.2085, 0.1746, 0.1501, 0.1761, 0.152, 0.174, 0.1521, 0.1035, 0.2064, 0.1029, 0.2084, 0.1014, 0.2065, 0.1163, 0.15, 0.1143, 0.1494, 0.1162, 0.148, 0.9647, 0.1345, 0.964, 0.1308, 0.9679, 0.1316, 0.8414, 0.1268, 0.8406, 0.1306, 0.8377, 0.1275, 0.9641, 0.008092, 0.9649, 0.004252, 0.9679, 0.007379, 0.8377, 0.003332, 0.8408, 0.0003444, 0.8415, 0.004102, 0.8415, 0.6456, 0.8377, 0.6449, 0.8408, 0.6419, 0.9679, 0.6489, 0.9641, 0.6496, 0.9649, 0.6458, 0.7204, 0.8145, 0.7187, 0.816, 0.7185, 0.814, 0.7299, 0.76, 0.7279, 0.7602, 0.7284, 0.7584, 0.8414, 0.7683, 0.8406, 0.7722, 0.8377, 0.769, 0.9647, 0.7761, 0.964, 0.7723, 0.9679, 0.7731, 0.6624, 0.806, 0.6644, 0.8059, 0.664, 0.8077, 0.6737, 0.7501, 0.6738, 0.7521, 0.672, 0.7516, 0.5451, 0.3652, 0.3652, 0.1853, 0.3705, 0.18, 0.5504, 0.3599, 0.3652, 0.5451, 0.5451, 0.3652, 0.5504, 0.3705, 0.3705, 0.5504, 0.837, 0.004891, 0.7203, 0.11, 0.7186, 0.1085, 0.8334, 0.000987, 0.6738, 0.1745, 0.559, 0.282, 0.5554, 0.2781, 0.6721, 0.173, 0.8331, 0.2827, 0.7284, 0.1661, 0.73, 0.1644, 0.837, 0.2791, 0.5593, 0.0003444, 0.6639, 0.1169, 0.6624, 0.1186, 0.5554, 0.00393, 0.262, 0.9924, 0.262, 0.738, 0.2695, 0.738, 0.2695, 0.9924, 0.007596, 0.9924, 0.262, 0.9924, 0.262, 0.9999, 0.007596, 0.9999, 0.3652, 0.1853, 0.1853, 0.3652, 0.18, 0.3599, 0.3599, 0.18, 0.262, 0.738, 0.007596, 0.738, 0.007596, 0.7305, 0.262, 0.7305, 0.007596, 0.738, 0.007596, 0.9924, 9.998e-05, 0.9924, 9.996e-05, 0.738, 0.1853, 0.3652, 0.3652, 0.5451, 0.3599, 0.5504, 0.18, 0.3705, 0.0003444, 0.8445, 0.0003444, 0.7203, 0.004209, 0.7211, 0.004083, 0.8438, 0.2566, 0.5203, 0.0066, 0.7148, 0.000115, 0.7064, 0.2528, 0.5154, 0.2899, 0.3742, 0.258, 0.5153, 0.2528, 0.5154, 0.2851, 0.3726, 0.9999, 0.3258, 0.6923, 0.3258, 0.6923, 0.3168, 0.9999, 0.3168, 0.4394, 0.3792, 0.4071, 0.5219, 0.4023, 0.5204, 0.4342, 0.3793, 0.6923, 0.0001103, 0.9999, 0.0001108, 0.9999, 0.009173, 0.6923, 0.009173, 0.4356, 0.3743, 0.6856, 0.1798, 0.6921, 0.1882, 0.4394, 0.3792, 0.1162, 0.5065, 0.1746, 0.5085, 0.174, 0.5105, 0.1163, 0.5085, 0.6796, 0.8945, 0.4026, 0.5255, 0.4071, 0.5219, 0.6921, 0.885, 0.1306, 0.7244, 0.1306, 0.8485, 0.1267, 0.8478, 0.1268, 0.7251, 0.01257, 0.0001103, 0.2896, 0.3691, 0.2851, 0.3726, 0.0001103, 0.009597, 0.1614, 0.569, 0.1029, 0.5669, 0.1035, 0.5649, 0.1612, 0.567, 0.3705, 0.18, 0.5504, 0.3599, 0.5451, 0.3652, 0.3652, 0.1853, 0.2828, 0.0003444, 0.3937, 0.148, 0.3919, 0.1494, 0.2779, 0.00414, 0.007596, 0.9924, 0.262, 0.9924, 0.262, 0.9999, 0.007596, 0.9999, 0.5504, 0.3705, 0.3705, 0.5504, 0.3652, 0.5451, 0.5451, 0.3652, 0.007596, 0.7305, 0.262, 0.7305, 0.262, 0.738, 0.007596, 0.738, 0.18, 0.3599, 0.3599, 0.18, 0.3652, 0.1853, 0.1853, 0.3652, 0.5497, 0.3582, 0.4389, 0.2105, 0.4407, 0.2091, 0.5547, 0.3544, 9.996e-05, 0.9924, 9.996e-05, 0.738, 0.007596, 0.738, 0.007596, 0.9924, 0.4521, 0.1501, 0.5521, 0.07222, 0.5547, 0.07561, 0.4536, 0.152, 0.3599, 0.5504, 0.18, 0.3705, 0.1853, 0.3652, 0.3652, 0.5451, 0.3805, 0.2084, 0.2805, 0.2863, 0.2779, 0.2829, 0.3789, 0.2065, 0.2695, 0.738, 0.2695, 0.9924, 0.262, 0.9924, 0.262, 0.738, 0.009034, 0.001625, 0.2917, 0.2669, 0.2876, 0.2707, 0.0001009, 0.01118, 0.0001009, 0.9999, 0.0001007, 0.6965, 0.00904, 0.6965, 0.009041, 0.9999, 0.1344, 0.7173, 0.2585, 0.7212, 0.2577, 0.7251, 0.1351, 0.7211, 0.4363, 0.8895, 0.4456, 0.8356, 0.4476, 0.8355, 0.4381, 0.8899, 0.3915, 0.8275, 0.3822, 0.8813, 0.3802, 0.8815, 0.3897, 0.8271, 0.135, 0.8438, 0.2576, 0.8478, 0.2583, 0.8515, 0.1342, 0.8476, 0.4028, 0.4295, 0.2679, 0.4091, 0.269, 0.4045, 0.4024, 0.4245, 0.6855, 0.6948, 0.4028, 0.4295, 0.4069, 0.4257, 0.6945, 0.6852, 0.2917, 0.2669, 0.4267, 0.2873, 0.4255, 0.2918, 0.2921, 0.2718, 0.2679, 0.4091, 0.009651, 0.6963, 0.0001007, 0.6874, 0.2641, 0.4049, 0.3214, 0.6965, 0.3214, 0.9999, 0.3125, 0.9999, 0.3125, 0.6965, 0.4267, 0.2873, 0.6849, 0.0001007, 0.6945, 0.008993, 0.4304, 0.2915, 0.6644, 0.4773, 0.6739, 0.531, 0.6721, 0.5315, 0.6624, 0.4771, 0.4022, 0.2718, 0.2689, 0.2921, 0.2678, 0.2876, 0.4025, 0.2668, 0.6944, 0.01131, 0.4067, 0.2706, 0.4025, 0.2668, 0.6856, 0.001684, 0.292, 0.4296, 0.008979, 0.6947, 0.0001012, 0.6851, 0.2879, 0.4258, 0.6848, 0.6963, 0.4268, 0.4088, 0.4306, 0.4046, 0.6944, 0.6874, 0.009724, 0.0001007, 0.2678, 0.2876, 0.264, 0.2918, 0.0001007, 0.008941, 0.3124, 0.9999, 0.3124, 0.6965, 0.3214, 0.6965, 0.3214, 0.9999, 0.964, 0.6242, 0.9641, 0.5015, 0.9679, 0.5008, 0.9679, 0.6249, 0.2924, 0.4246, 0.4256, 0.4043, 0.4268, 0.4088, 0.292, 0.4296, 0.8415, 0.4975, 0.8414, 0.6202, 0.8377, 0.6209, 0.8377, 0.4967, 0.009041, 0.6965, 0.00904, 0.9999, 0.0001008, 0.9999, 0.0001007, 0.6965, 0.728, 0.5227, 0.7184, 0.469, 0.7203, 0.4685, 0.73, 0.5229, 0.3937, 0.5065, 0.4521, 0.5085, 0.4515, 0.5105, 0.3938, 0.5085, 0.01257, 0.0001103, 0.2896, 0.3691, 0.2851, 0.3726, 0.0001103, 0.009597, 0.6923, 0.3168, 0.9999, 0.3168, 0.9999, 0.3258, 0.6923, 0.3258, 0.4394, 0.3792, 0.4071, 0.522, 0.4023, 0.5204, 0.4342, 0.3793, 0.6923, 0.0001103, 0.9999, 0.0001109, 0.9999, 0.009173, 0.6923, 0.009173, 0.2528, 0.5154, 0.2851, 0.3726, 0.2899, 0.3742, 0.258, 0.5153, 0.6796, 0.8945, 0.4026, 0.5255, 0.4071, 0.522, 0.6921, 0.885, 0.9679, 0.7838, 0.9679, 0.908, 0.964, 0.9072, 0.9641, 0.7845, 0.4356, 0.3743, 0.6856, 0.1798, 0.6921, 0.1882, 0.4394, 0.3792, 0.4389, 0.569, 0.3805, 0.5669, 0.381, 0.5649, 0.4388, 0.567, 0.2566, 0.5203, 0.006595, 0.7148, 0.0001105, 0.7064, 0.2528, 0.5154, 0.8377, 0.9039, 0.8377, 0.7798, 0.8415, 0.7805, 0.8414, 0.9032, 0.9924, 0.2695, 0.738, 0.2695, 0.738, 0.262, 0.9924, 0.262, 0.1746, 0.1501, 0.2746, 0.07222, 0.2772, 0.07561, 0.1761, 0.152, 0.1853, 0.3652, 0.3652, 0.5451, 0.3599, 0.5504, 0.18, 0.3705, 0.7305, 0.262, 0.7305, 0.007596, 0.738, 0.007596, 0.738, 0.262, 0.3705, 0.18, 0.5504, 0.3599, 0.5451, 0.3652, 0.3652, 0.1853, 0.9999, 0.007596, 0.9999, 0.262, 0.9924, 0.262, 0.9924, 0.007596, 0.1029, 0.2084, 0.002939, 0.2863, 0.0003445, 0.2829, 0.1014, 0.2065, 0.18, 0.3599, 0.3599, 0.18, 0.3652, 0.1853, 0.1853, 0.3652, 0.005329, 0.0003444, 0.1162, 0.148, 0.1143, 0.1494, 0.0003444, 0.00414, 0.738, 9.996e-05, 0.9924, 0.0001, 0.9924, 0.007596, 0.738, 0.007596, 0.2722, 0.3582, 0.1614, 0.2105, 0.1632, 0.2091, 0.2772, 0.3544, 0.5504, 0.3705, 0.3705, 0.5504, 0.3652, 0.5451, 0.5451, 0.3652, 0.6855, 0.6948, 0.4027, 0.4295, 0.4069, 0.4258, 0.6945, 0.6853, 0.9679, 0.6489, 0.9679, 0.7731, 0.964, 0.7723, 0.9641, 0.6496, 0.0001008, 0.9999, 0.0001008, 0.6965, 0.009041, 0.6965, 0.009041, 0.9999, 0.4023, 0.4246, 0.4255, 0.2918, 0.4304, 0.2914, 0.4069, 0.4258, 0.2922, 0.2717, 0.2691, 0.4046, 0.2642, 0.4049, 0.2877, 0.2706, 0.3125, 0.9999, 0.3125, 0.6965, 0.3214, 0.6965, 0.3214, 0.9999, 0.7187, 0.816, 0.664, 0.8077, 0.6644, 0.8059, 0.7185, 0.814, 0.009033, 0.001527, 0.2918, 0.2668, 0.2877, 0.2706, 0.0001009, 0.01108, 0.6737, 0.7501, 0.7284, 0.7584, 0.7279, 0.7602, 0.6738, 0.7521, 0.4266, 0.2873, 0.6849, 0.0001008, 0.6945, 0.008994, 0.4304, 0.2914, 0.8377, 0.769, 0.8377, 0.6449, 0.8415, 0.6456, 0.8414, 0.7683, 0.268, 0.4091, 0.00965, 0.6963, 0.0001008, 0.6874, 0.2642, 0.4049, 0.5504, 0.3705, 0.7303, 0.5504, 0.5504, 0.7303, 0.3705, 0.5504])
me_cube_001.materials.append(mat_material_001)
me_cube_001.use_remesh_preserve_volume = False
me_cube_001.use_remesh_preserve_attributes = False
me_cube_001.use_mirror_vertex_groups = False
me_cube_001.update()

# ---- objects
ob_geo = bpy.data.objects.new('Geo', me_cube_001)

# ---- transforms, parenting, visibility, modifiers, constraints
ob_geo.location = (0.0, 0.0, 0.0)
ob_geo.rotation_euler = (1.571, 0.0, 0.0)
ob_geo.lock_rotations_4d = False
ob_geo.empty_display_type = 'ARROWS'
ob_geo.lineart.crease_threshold = 0.0
_m = ob_geo.modifiers.new('GeometryNodes', 'NODES')
_m.node_group = ng_scatter_tiles
_m = ob_geo.modifiers.new('Bevel', 'BEVEL')
_m.width = 0.01
_m.width_pct = 0.01

# ---- collection membership
col_collection.objects.link(ob_geo)

# ---- scene / render settings (as saved in the file)
scene.frame_start = 1; scene.frame_end = 250; scene.frame_set(1)
scene.render.engine = 'BLENDER_EEVEE_NEXT'
scene.cycles.use_denoising = False
scene.cycles.samples = 128
scene.cycles.sampling_pattern = 'TABULATED_SOBOL'
scene.cycles.use_adaptive_sampling = False
scene.cycles.use_light_tree = False
scene.view_settings.view_transform = 'Filmic'
bpy.context.view_layer.update()

# ---- added for rendering (the .blend has no active camera and no usable light): camera, sun
cam_auto = bpy.data.cameras.new('AutoCamera')
cam_auto.lens = 50.0
cam_auto.sensor_width = 36.0
cam_auto.clip_end = 1000.0
ob_auto_camera = bpy.data.objects.new('AutoCamera', cam_auto)
scene.collection.objects.link(ob_auto_camera)
ob_auto_camera.location = (7.88226, -8.82823, 4.56645)
ob_auto_camera.rotation_euler = (1.09748, -7.21219e-08, 0.694738)
scene.camera = ob_auto_camera
light_auto_sun = bpy.data.lights.new('AutoSun', 'SUN')
light_auto_sun.energy = 3.0
light_auto_sun.angle = 0.0523599
ob_auto_sun = bpy.data.objects.new('AutoSun', light_auto_sun)
scene.collection.objects.link(ob_auto_sun)
ob_auto_sun.rotation_euler = (0.872665, 0.174533, 0.523599)
bpy.context.view_layer.update()
